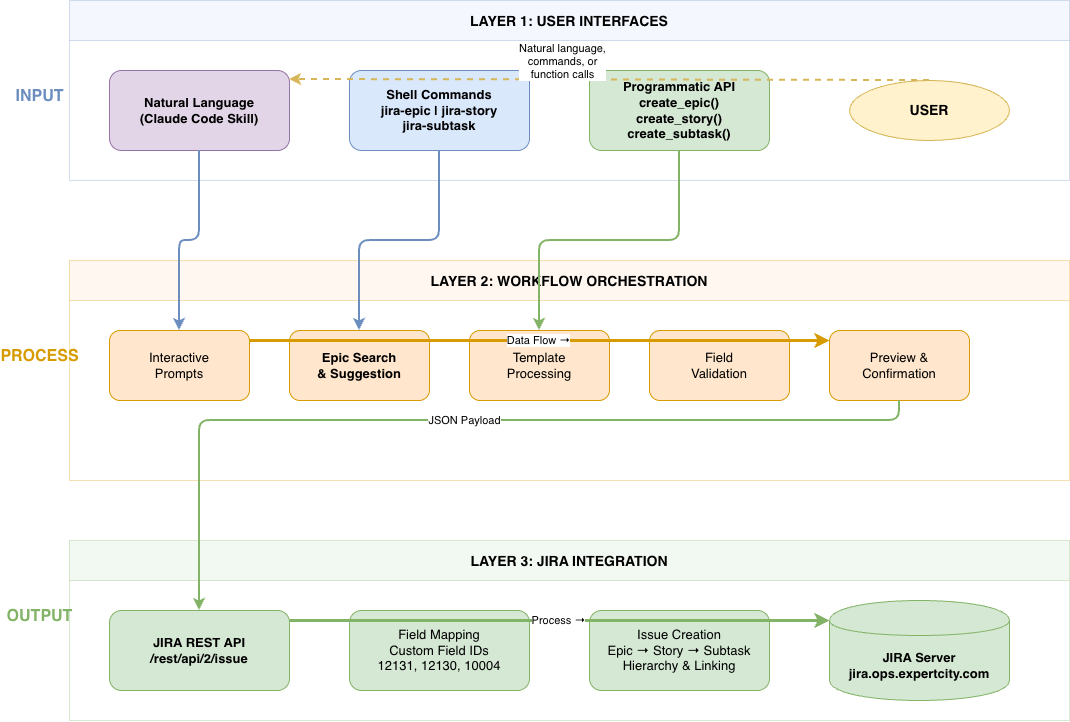

The diagram above was exported from draw.io. Its source (the exported page's mxGraphModel, read from the mxfile embedded in the PNG):
<mxGraphModel dx="2492" dy="729" grid="0" gridSize="10" guides="1" tooltips="1" connect="1" arrows="1" fold="1" page="1" pageScale="1" pageWidth="1169" pageHeight="827" math="0" shadow="0">
  <root>
    <mxCell id="0" />
    <mxCell id="1" parent="0" />
    <mxCell id="layer-ui" parent="1" style="swimlane;startSize=40;fillColor=#dae8fc;strokeColor=#6c8ebf;fontStyle=1;fontSize=14;opacity=30;" value="LAYER 1: USER INTERFACES" vertex="1">
      <mxGeometry height="180" width="1000" x="60" y="40" as="geometry" />
    </mxCell>
    <mxCell id="ui-natural" parent="layer-ui" style="rounded=1;whiteSpace=wrap;html=1;fillColor=#e1d5e7;strokeColor=#9673a6;fontStyle=1;fontSize=13;" value="Natural Language&#10;(Claude Code Skill)" vertex="1">
      <mxGeometry height="80" width="180" x="40" y="70" as="geometry" />
    </mxCell>
    <mxCell id="ui-shell" parent="layer-ui" style="rounded=1;whiteSpace=wrap;html=1;fillColor=#dae8fc;strokeColor=#6c8ebf;fontStyle=1;fontSize=13;" value="Shell Commands&#10;jira-epic | jira-story&#10;jira-subtask" vertex="1">
      <mxGeometry height="80" width="180" x="280" y="70" as="geometry" />
    </mxCell>
    <mxCell id="ui-api" parent="layer-ui" style="rounded=1;whiteSpace=wrap;html=1;fillColor=#d5e8d4;strokeColor=#82b366;fontStyle=1;fontSize=13;" value="Programmatic API&#10;create_epic()&#10;create_story()&#10;create_subtask()" vertex="1">
      <mxGeometry height="80" width="180" x="520" y="70" as="geometry" />
    </mxCell>
    <mxCell id="ui-user" parent="layer-ui" style="ellipse;whiteSpace=wrap;html=1;fillColor=#fff2cc;strokeColor=#d6b656;fontStyle=1;fontSize=14;" value="USER" vertex="1">
      <mxGeometry height="60" width="160" x="780" y="80" as="geometry" />
    </mxCell>
    <mxCell id="layer-orch" parent="1" style="swimlane;startSize=40;fillColor=#ffe6cc;strokeColor=#d79b00;fontStyle=1;fontSize=14;opacity=30;" value="LAYER 2: WORKFLOW ORCHESTRATION" vertex="1">
      <mxGeometry height="220" width="1000" x="60" y="300" as="geometry" />
    </mxCell>
    <mxCell id="orch-prompts" parent="layer-orch" style="rounded=1;whiteSpace=wrap;html=1;fillColor=#ffe6cc;strokeColor=#d79b00;fontSize=13;" value="Interactive&#10;Prompts" vertex="1">
      <mxGeometry height="70" width="140" x="40" y="70" as="geometry" />
    </mxCell>
    <mxCell id="orch-search" parent="layer-orch" style="rounded=1;whiteSpace=wrap;html=1;fillColor=#ffe6cc;strokeColor=#d79b00;fontSize=13;fontStyle=1;" value="Epic Search&#10;&amp; Suggestion" vertex="1">
      <mxGeometry height="70" width="140" x="220" y="70" as="geometry" />
    </mxCell>
    <mxCell id="orch-templates" parent="layer-orch" style="rounded=1;whiteSpace=wrap;html=1;fillColor=#ffe6cc;strokeColor=#d79b00;fontSize=13;" value="Template&#10;Processing" vertex="1">
      <mxGeometry height="70" width="140" x="400" y="70" as="geometry" />
    </mxCell>
    <mxCell id="orch-validation" parent="layer-orch" style="rounded=1;whiteSpace=wrap;html=1;fillColor=#ffe6cc;strokeColor=#d79b00;fontSize=13;" value="Field&#10;Validation" vertex="1">
      <mxGeometry height="70" width="140" x="580" y="70" as="geometry" />
    </mxCell>
    <mxCell id="orch-preview" parent="layer-orch" style="rounded=1;whiteSpace=wrap;html=1;fillColor=#ffe6cc;strokeColor=#d79b00;fontSize=13;" value="Preview &amp;&#10;Confirmation" vertex="1">
      <mxGeometry height="70" width="140" x="760" y="70" as="geometry" />
    </mxCell>
    <mxCell id="layer-jira" parent="1" style="swimlane;startSize=40;fillColor=#d5e8d4;strokeColor=#82b366;fontStyle=1;fontSize=14;opacity=30;" value="LAYER 3: JIRA INTEGRATION" vertex="1">
      <mxGeometry height="180" width="1000" x="60" y="580" as="geometry" />
    </mxCell>
    <mxCell id="jira-api" parent="layer-jira" style="rounded=1;whiteSpace=wrap;html=1;fillColor=#d5e8d4;strokeColor=#82b366;fontStyle=1;fontSize=13;" value="JIRA REST API&#10;/rest/api/2/issue" vertex="1">
      <mxGeometry height="80" width="180" x="40" y="70" as="geometry" />
    </mxCell>
    <mxCell id="jira-mapping" parent="layer-jira" style="rounded=1;whiteSpace=wrap;html=1;fillColor=#d5e8d4;strokeColor=#82b366;fontSize=13;" value="Field Mapping&#10;Custom Field IDs&#10;12131, 12130, 10004" vertex="1">
      <mxGeometry height="80" width="180" x="280" y="70" as="geometry" />
    </mxCell>
    <mxCell id="jira-creation" parent="layer-jira" style="rounded=1;whiteSpace=wrap;html=1;fillColor=#d5e8d4;strokeColor=#82b366;fontSize=13;" value="Issue Creation&#10;Epic → Story → Subtask&#10;Hierarchy &amp; Linking" vertex="1">
      <mxGeometry height="80" width="180" x="520" y="70" as="geometry" />
    </mxCell>
    <mxCell id="jira-server" parent="layer-jira" style="shape=cylinder;whiteSpace=wrap;html=1;boundedLbl=1;fillColor=#d5e8d4;strokeColor=#82b366;fontStyle=1;fontSize=13;" value="JIRA Server&#10;jira.ops.expertcity.com" vertex="1">
      <mxGeometry height="100" width="180" x="760" y="60" as="geometry" />
    </mxCell>
    <mxCell id="arrow-jira-flow" edge="1" parent="layer-jira" style="edgeStyle=orthogonalEdgeStyle;rounded=1;orthogonalLoop=1;html=1;strokeWidth=3;strokeColor=#82b366;" value="Process →">
      <mxGeometry relative="1" as="geometry">
        <mxPoint x="220" y="80" as="sourcePoint" />
        <mxPoint x="759.9999999999995" y="80" as="targetPoint" />
      </mxGeometry>
    </mxCell>
    <mxCell id="arrow-ui-to-orch-1" edge="1" parent="1" source="ui-natural" style="edgeStyle=orthogonalEdgeStyle;rounded=1;orthogonalLoop=1;html=1;strokeWidth=2;strokeColor=#6c8ebf;" target="orch-prompts" value="">
      <mxGeometry relative="1" as="geometry" />
    </mxCell>
    <mxCell id="arrow-ui-to-orch-2" edge="1" parent="1" source="ui-shell" style="edgeStyle=orthogonalEdgeStyle;rounded=1;orthogonalLoop=1;html=1;strokeWidth=2;strokeColor=#6c8ebf;" target="orch-search" value="">
      <mxGeometry relative="1" as="geometry" />
    </mxCell>
    <mxCell id="arrow-ui-to-orch-3" edge="1" parent="1" source="ui-api" style="edgeStyle=orthogonalEdgeStyle;rounded=1;orthogonalLoop=1;html=1;strokeWidth=2;strokeColor=#82b366;" target="orch-templates" value="">
      <mxGeometry relative="1" as="geometry" />
    </mxCell>
    <mxCell id="arrow-user-to-ui" edge="1" parent="1" source="ui-user" style="edgeStyle=orthogonalEdgeStyle;rounded=1;orthogonalLoop=1;html=1;strokeWidth=2;strokeColor=#d6b656;dashed=1;" target="ui-natural" value="Natural language,&#10;commands, or&#10;function calls">
      <mxGeometry relative="1" x="0.1482" y="-18" as="geometry">
        <mxPoint as="offset" />
        <Array as="points">
          <mxPoint x="920" y="119" />
        </Array>
      </mxGeometry>
    </mxCell>
    <mxCell id="arrow-orch-flow" edge="1" parent="1" source="orch-prompts" style="edgeStyle=orthogonalEdgeStyle;rounded=1;orthogonalLoop=1;html=1;strokeWidth=3;strokeColor=#d79b00;" target="orch-preview" value="Data Flow →">
      <mxGeometry relative="1" as="geometry">
        <Array as="points">
          <mxPoint x="440" y="380" />
          <mxPoint x="440" y="380" />
        </Array>
      </mxGeometry>
    </mxCell>
    <mxCell id="arrow-orch-to-jira-1" edge="1" parent="1" source="orch-preview" style="edgeStyle=orthogonalEdgeStyle;rounded=1;orthogonalLoop=1;html=1;strokeWidth=2;strokeColor=#82b366;" target="jira-api" value="JSON Payload">
      <mxGeometry relative="1" as="geometry">
        <Array as="points">
          <mxPoint x="890" y="460" />
          <mxPoint x="190" y="460" />
        </Array>
      </mxGeometry>
    </mxCell>
    <mxCell id="label-input" parent="1" style="text;html=1;align=center;fontStyle=1;fontSize=16;fillColor=none;strokeColor=none;fontColor=#6c8ebf;" value="INPUT" vertex="1">
      <mxGeometry height="30" width="40" x="10" y="120" as="geometry" />
    </mxCell>
    <mxCell id="label-process" parent="1" style="text;html=1;align=center;fontStyle=1;fontSize=16;fillColor=none;strokeColor=none;fontColor=#d79b00;" value="PROCESS" vertex="1">
      <mxGeometry height="30" width="40" x="10" y="380" as="geometry" />
    </mxCell>
    <mxCell id="label-output" parent="1" style="text;html=1;align=center;fontStyle=1;fontSize=16;fillColor=none;strokeColor=none;fontColor=#82b366;" value="OUTPUT" vertex="1">
      <mxGeometry height="30" width="40" x="10" y="640" as="geometry" />
    </mxCell>
  </root>
</mxGraphModel>